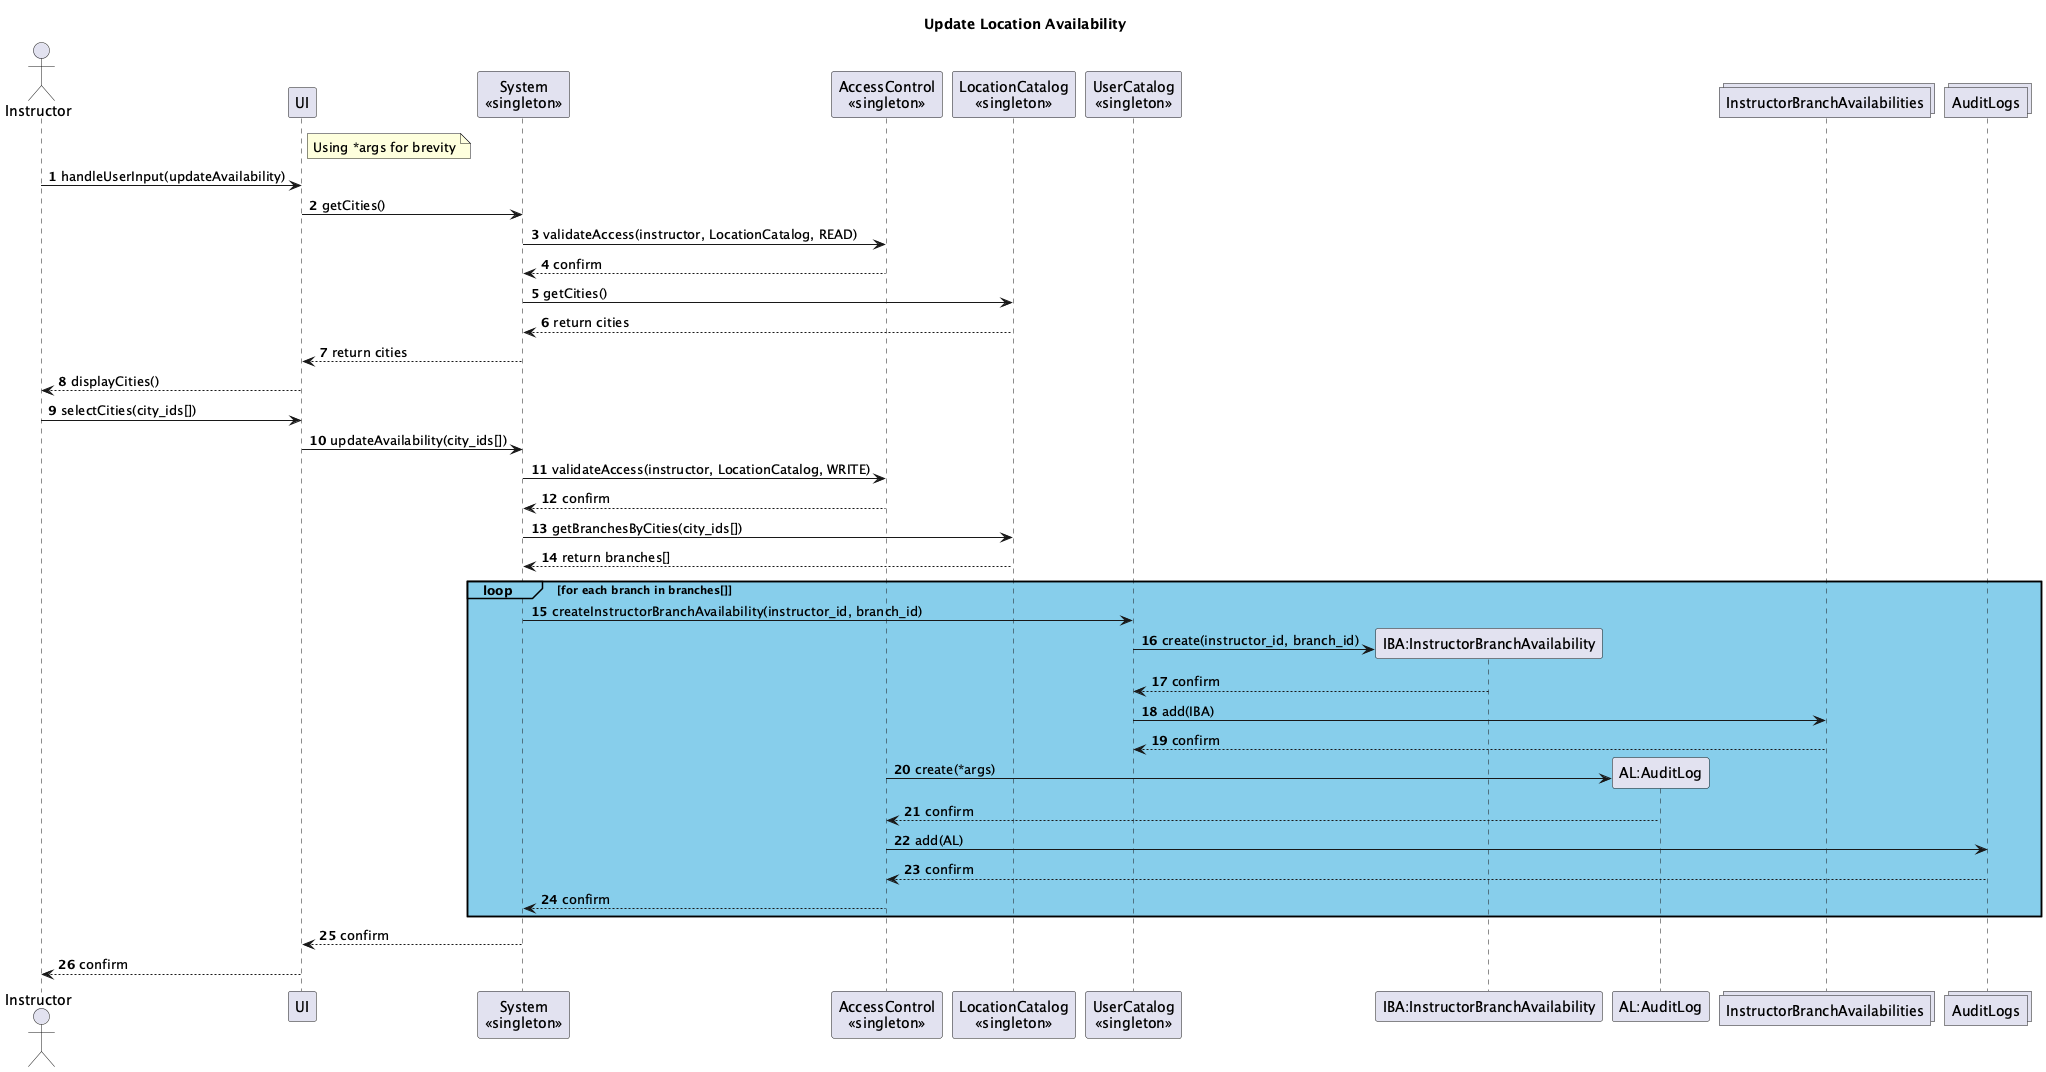

The diagram above was rendered by PlantUML. Its source (embedded in the PNG):
@startuml
title Update Location Availability

actor Instructor
participant UI
participant "System\n<<singleton>>" as System
participant "AccessControl\n<<singleton>>" as AccessControl
participant "LocationCatalog\n<<singleton>>" as LocationCatalog
participant "UserCatalog\n<<singleton>>" as UserCatalog
participant "IBA:InstructorBranchAvailability" as IBA
participant "AL:AuditLog" as AuditLog
collections InstructorBranchAvailabilities
collections AuditLogs

note right of UI
Using *args for brevity
end note

autonumber

Instructor -> UI: handleUserInput(updateAvailability)
UI -> System: getCities()

System -> AccessControl: validateAccess(instructor, LocationCatalog, READ)
AccessControl --> System: confirm

System -> LocationCatalog: getCities()
LocationCatalog --> System: return cities

System --> UI: return cities
UI --> Instructor: displayCities()

Instructor -> UI: selectCities(city_ids[])
UI -> System: updateAvailability(city_ids[])

System -> AccessControl: validateAccess(instructor, LocationCatalog, WRITE)
AccessControl --> System: confirm

System -> LocationCatalog: getBranchesByCities(city_ids[])
LocationCatalog --> System: return branches[]

loop#SkyBlue #SkyBlue for each branch in branches[]
    System -> UserCatalog: createInstructorBranchAvailability(instructor_id, branch_id)
    UserCatalog -> IBA **: create(instructor_id, branch_id)
    IBA --> UserCatalog: confirm
    UserCatalog -> InstructorBranchAvailabilities: add(IBA)
    InstructorBranchAvailabilities --> UserCatalog: confirm
    
    AccessControl -> AuditLog **: create(*args)
    AuditLog --> AccessControl: confirm
    AccessControl -> AuditLogs: add(AL)
    AuditLogs --> AccessControl: confirm
    AccessControl --> System: confirm
end

System --> UI: confirm
UI --> Instructor: confirm

@enduml